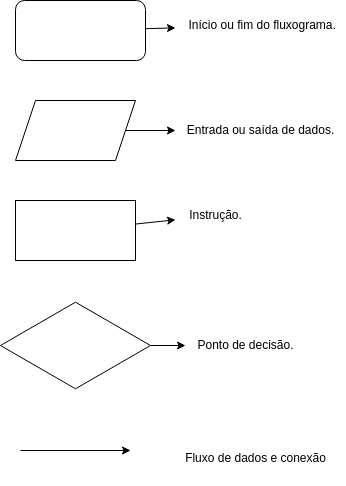

The diagram above was exported from draw.io. Its source (the exported page's mxGraphModel, read from the mxfile embedded in the PNG):
<mxGraphModel dx="437" dy="605" grid="1" gridSize="10" guides="1" tooltips="1" connect="1" arrows="1" fold="1" page="1" pageScale="1" pageWidth="827" pageHeight="1169" math="0" shadow="0">
  <root>
    <mxCell id="0" />
    <mxCell id="1" parent="0" />
    <mxCell id="12" value="" style="edgeStyle=none;jumpSize=8;html=1;" edge="1" parent="1" source="2" target="7">
      <mxGeometry relative="1" as="geometry" />
    </mxCell>
    <mxCell id="2" value="" style="rounded=1;whiteSpace=wrap;html=1;" vertex="1" parent="1">
      <mxGeometry x="80" y="100" width="130" height="60" as="geometry" />
    </mxCell>
    <mxCell id="13" value="" style="edgeStyle=none;jumpSize=8;html=1;" edge="1" parent="1" source="3" target="8">
      <mxGeometry relative="1" as="geometry" />
    </mxCell>
    <mxCell id="3" value="" style="shape=parallelogram;perimeter=parallelogramPerimeter;whiteSpace=wrap;html=1;fixedSize=1;" vertex="1" parent="1">
      <mxGeometry x="80" y="200" width="120" height="60" as="geometry" />
    </mxCell>
    <mxCell id="14" value="" style="edgeStyle=none;jumpSize=8;html=1;" edge="1" parent="1" source="4" target="9">
      <mxGeometry relative="1" as="geometry" />
    </mxCell>
    <mxCell id="4" value="" style="rounded=0;whiteSpace=wrap;html=1;" vertex="1" parent="1">
      <mxGeometry x="80" y="300" width="120" height="60" as="geometry" />
    </mxCell>
    <mxCell id="15" value="" style="edgeStyle=none;jumpSize=8;html=1;" edge="1" parent="1" source="5" target="10">
      <mxGeometry relative="1" as="geometry" />
    </mxCell>
    <mxCell id="5" value="" style="html=1;whiteSpace=wrap;aspect=fixed;shape=isoRectangle;" vertex="1" parent="1">
      <mxGeometry x="65" y="400" width="150" height="90" as="geometry" />
    </mxCell>
    <mxCell id="6" value="" style="endArrow=classic;html=1;jumpSize=8;" edge="1" parent="1">
      <mxGeometry width="50" height="50" relative="1" as="geometry">
        <mxPoint x="85" y="550" as="sourcePoint" />
        <mxPoint x="195" y="550" as="targetPoint" />
      </mxGeometry>
    </mxCell>
    <mxCell id="7" value="&lt;div&gt;&amp;nbsp;Início ou fim do fluxograma.&lt;/div&gt;" style="text;html=1;align=center;verticalAlign=middle;resizable=0;points=[];autosize=1;strokeColor=none;fillColor=none;" vertex="1" parent="1">
      <mxGeometry x="240" y="110" width="170" height="30" as="geometry" />
    </mxCell>
    <mxCell id="8" value="&lt;div&gt;&lt;span style=&quot;background-color: initial;&quot;&gt;Entrada ou saída de dados.&lt;/span&gt;&lt;/div&gt;" style="text;html=1;align=center;verticalAlign=middle;resizable=0;points=[];autosize=1;strokeColor=none;fillColor=none;" vertex="1" parent="1">
      <mxGeometry x="240" y="215" width="170" height="30" as="geometry" />
    </mxCell>
    <mxCell id="9" value="&lt;div&gt;&lt;span style=&quot;background-color: initial;&quot;&gt;Instrução.&lt;/span&gt;&lt;/div&gt;" style="text;html=1;align=center;verticalAlign=middle;resizable=0;points=[];autosize=1;strokeColor=none;fillColor=none;" vertex="1" parent="1">
      <mxGeometry x="240" y="300" width="80" height="30" as="geometry" />
    </mxCell>
    <mxCell id="10" value="&lt;div&gt;&lt;span style=&quot;background-color: initial;&quot;&gt;Ponto de decisão.&lt;/span&gt;&lt;/div&gt;" style="text;html=1;align=center;verticalAlign=middle;resizable=0;points=[];autosize=1;strokeColor=none;fillColor=none;" vertex="1" parent="1">
      <mxGeometry x="250" y="430" width="120" height="30" as="geometry" />
    </mxCell>
    <mxCell id="11" value="&lt;div&gt;&lt;span style=&quot;background-color: initial;&quot;&gt;Fluxo de dados e conexão&lt;/span&gt;&lt;br&gt;&lt;/div&gt;&lt;div&gt;&lt;br&gt;&lt;/div&gt;" style="text;html=1;align=center;verticalAlign=middle;resizable=0;points=[];autosize=1;strokeColor=none;fillColor=none;" vertex="1" parent="1">
      <mxGeometry x="240" y="545" width="160" height="40" as="geometry" />
    </mxCell>
  </root>
</mxGraphModel>